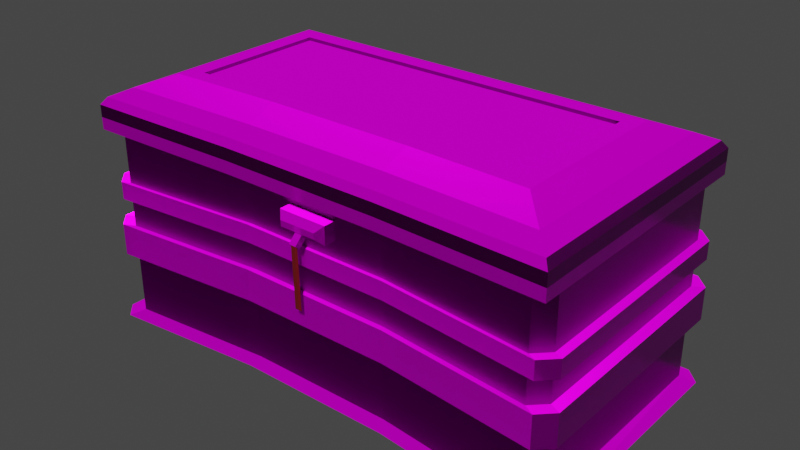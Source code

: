 # Source: Caixote1.blend  (saved by Blender 3.3.6; exported with 4.5.12 LTS)
import bpy
from mathutils import Matrix  # noqa: F401  (used for matrix-valued properties, if any)

bpy.ops.wm.read_factory_settings(use_empty=True)
scene = bpy.context.scene
scene.name = 'Scene'

# ---- collections
col_collection = bpy.data.collections.new('Collection'); scene.collection.children.link(col_collection)

# ---- images (referenced by path relative to the original .blend; pixels are not part of the script)
import os
ASSET_DIR = os.environ.get("B2B_ASSET_DIR", "")  # directory of the original .blend (textures are referenced by path, not embedded)
HERE = os.path.dirname(os.path.abspath(__file__))  # packed textures are extracted next to this script under _unpacked/

def load_image(name, relpath, width, height, colorspace="sRGB"):
    """Load a texture the original file referenced (path relative to the .blend, or extracted next to this script)."""
    p = next((c for c in (os.path.join(HERE, relpath), os.path.join(ASSET_DIR, relpath)) if relpath and os.path.exists(c)), "")
    if p:
        img = bpy.data.images.load(p, check_existing=True)
        img.name = name
    else:  # same state as the original file: an image datablock whose file is absent (Cycles renders it pink)
        img = bpy.data.images.new(name, width, height)
        img.source = "FILE"
        img.filepath = "//" + (relpath or name)
    img.colorspace_settings.name = colorspace
    return img
img_wood_peeling_paint_weathered_nor_gl_4k_exr = load_image('wood_peeling_paint_weathered_nor_gl_4k.exr', 'wood_peeling_paint_weathered_4k.blend/textures/wood_peeling_paint_weathered_nor_gl_4k.exr', 1024, 1024, 'Linear Rec.709')
img_wood_table_worn_rough_4k_exr = load_image('wood_table_worn_rough_4k.exr', 'wood_table_worn_4k.blend/textures/wood_table_worn_rough_4k.exr', 1024, 1024, 'Linear Rec.709')
img_wood_peeling_paint_weathered_disp_4k_png = load_image('wood_peeling_paint_weathered_disp_4k.png', 'wood_peeling_paint_weathered_4k.blend/textures/wood_peeling_paint_weathered_disp_4k.png', 1024, 1024, 'sRGB')
img_wood_table_worn_diff_4k_jpg = load_image('wood_table_worn_diff_4k.jpg', 'wood_table_worn_4k.blend/textures/wood_table_worn_diff_4k.jpg', 1024, 1024, 'sRGB')
img_painted_metal_shutter_diff_4k_jpg = load_image('painted_metal_shutter_diff_4k.jpg', 'painted_metal_shutter_4k.blend/textures/painted_metal_shutter_diff_4k.jpg', 1024, 1024, 'sRGB')
img_painted_metal_shutter_nor_gl_4k_exr = load_image('painted_metal_shutter_nor_gl_4k.exr', 'painted_metal_shutter_4k.blend/textures/painted_metal_shutter_nor_gl_4k.exr', 1024, 1024, 'Linear Rec.709')
img_painted_metal_shutter_rough_4k_exr = load_image('painted_metal_shutter_rough_4k.exr', 'painted_metal_shutter_4k.blend/textures/painted_metal_shutter_rough_4k.exr', 1024, 1024, 'Linear Rec.709')
img_painted_metal_shutter_disp_4k_png = load_image('painted_metal_shutter_disp_4k.png', 'painted_metal_shutter_4k.blend/textures/painted_metal_shutter_disp_4k.png', 1024, 1024, 'sRGB')

# ---- materials (node trees are filled in below, after node groups)
mat_material_001 = bpy.data.materials.new('Material.001')
mat_material_001.alpha_threshold = 0.0
mat_material_001.use_transparent_shadow = False
mat_material_001.roughness = 0.5
mat_material_001.line_color = (0.0, 0.0, 0.0, 1.0)
mat_material_002 = bpy.data.materials.new('Material.002')
mat_material_002.use_transparent_shadow = False
mat_material_003 = bpy.data.materials.new('Material.003')
mat_material_003.use_transparent_shadow = False
mat_material_004 = bpy.data.materials.new('Material.004')
mat_material_004.use_transparent_shadow = False

# ---- material node trees
mat_material_001.use_nodes = True; mat_material_001.node_tree.nodes.clear()
_N = mat_material_001.node_tree.nodes; _L = mat_material_001.node_tree.links
n0 = _N.new('ShaderNodeNormalMap'); n0.name = 'Normal Map'; n0.location = (-251, -311)
n0.width = 152
n0.uv_map = 'UVMap'
n0.inputs[0].default_value = 10.0
n1 = _N.new('ShaderNodeMapping'); n1.name = 'Mapping'; n1.location = (-1054, -243)
n1.width = 194
n1.inputs[1].default_value = (-3.5, 0.0, 0.0)
n1.inputs[3].default_value = (2.0, 2.0, 2.0)
n2 = _N.new('ShaderNodeDisplacement'); n2.name = 'Displacement'; n2.location = (-170, -645)
n2.inputs[1].default_value = 1.0
n2.inputs[2].default_value = 0.5
n3 = _N.new('ShaderNodeTexImage'); n3.name = 'Image Texture.002'; n3.location = (-544, -337)
n3.image = img_wood_peeling_paint_weathered_nor_gl_4k_exr
n4 = _N.new('ShaderNodeOutputMaterial'); n4.name = 'Material Output'; n4.location = (616, 300)
n5 = _N.new('ShaderNodeBsdfPrincipled'); n5.name = 'Principled BSDF'; n5.location = (326, 300)
n5.distribution = 'GGX'
n5.subsurface_method = 'RANDOM_WALK_SKIN'
n5.inputs[3].default_value = 1.45
n5.inputs[11].default_value = 1.337
n5.inputs[13].default_value = 0.05308
n5.inputs[20].default_value = 0.04364
n5.inputs[27].default_value = (0.0, 0.0, 0.0, 1.0)
n5.inputs[28].default_value = 1.0
n6 = _N.new('ShaderNodeTexImage'); n6.name = 'Image Texture.001'; n6.location = (-544, -28)
n6.image = img_wood_table_worn_rough_4k_exr
n7 = _N.new('ShaderNodeTexImage'); n7.name = 'Image Texture.003'; n7.location = (-534, -658)
n7.image = img_wood_peeling_paint_weathered_disp_4k_png
n8 = _N.new('ShaderNodeTexCoord'); n8.name = 'Texture Coordinate'; n8.location = (-1255, -355)
n9 = _N.new('ShaderNodeTexImage'); n9.name = 'Image Texture.004'; n9.location = (-546, 280)
n9.image = img_wood_table_worn_diff_4k_jpg
n10 = _N.new('ShaderNodeMix'); n10.name = 'Mix'; n10.location = (156, 180)
n10.data_type = 'RGBA'
n10.inputs[0].default_value = 0.05909
n10.inputs[6].default_value = (1.0, 1.0, 1.0, 1.0)
_L.new(n5.outputs[0], n4.inputs[0])
_L.new(n8.outputs[2], n1.inputs[0])
_L.new(n1.outputs[0], n3.inputs[0])
_L.new(n1.outputs[0], n7.inputs[0])
_L.new(n1.outputs[0], n6.inputs[0])
_L.new(n0.outputs[0], n5.inputs[5])
_L.new(n3.outputs[0], n0.inputs[1])
_L.new(n6.outputs[0], n5.inputs[2])
_L.new(n7.outputs[0], n2.inputs[0])
_L.new(n2.outputs[0], n4.inputs[2])
_L.new(n1.outputs[0], n9.inputs[0])
_L.new(n9.outputs[0], n5.inputs[0])
_L.new(n9.outputs[0], n10.inputs[7])
_L.new(n10.outputs[2], n5.inputs[14])
n4.is_active_output = True
mat_material_002.use_nodes = True; mat_material_002.node_tree.nodes.clear()
_N = mat_material_002.node_tree.nodes; _L = mat_material_002.node_tree.links
n0 = _N.new('ShaderNodeNormalMap'); n0.name = 'Normal Map'; n0.location = (-251, -311)
n0.width = 152
n0.uv_map = 'UVMap'
n0.inputs[0].default_value = 0.9
n1 = _N.new('ShaderNodeMapping'); n1.name = 'Mapping'; n1.location = (-1054, -243)
n1.width = 194
n1.inputs[1].default_value = (-3.5, 0.0, 0.0)
n1.inputs[3].default_value = (2.0, 2.0, 2.0)
n2 = _N.new('ShaderNodeTexImage'); n2.name = 'Image Texture'; n2.location = (-542, 277)
n2.image = img_painted_metal_shutter_diff_4k_jpg
n3 = _N.new('ShaderNodeDisplacement'); n3.name = 'Displacement'; n3.location = (-170, -645)
n3.inputs[1].default_value = 3.2
n3.inputs[2].default_value = 6.05
n4 = _N.new('ShaderNodeTexImage'); n4.name = 'Image Texture.002'; n4.location = (-544, -337)
n4.image = img_painted_metal_shutter_nor_gl_4k_exr
n5 = _N.new('ShaderNodeOutputMaterial'); n5.name = 'Material Output'; n5.location = (300, 300)
n6 = _N.new('ShaderNodeTexImage'); n6.name = 'Image Texture.001'; n6.location = (-544, -28)
n6.image = img_painted_metal_shutter_rough_4k_exr
n7 = _N.new('ShaderNodeTexImage'); n7.name = 'Image Texture.003'; n7.location = (-534, -658)
n7.image = img_painted_metal_shutter_disp_4k_png
n8 = _N.new('ShaderNodeTexCoord'); n8.name = 'Texture Coordinate'; n8.location = (-1255, -355)
n9 = _N.new('ShaderNodeBsdfPrincipled'); n9.name = 'Principled BSDF'; n9.location = (10, 300)
n9.distribution = 'GGX'
n9.subsurface_method = 'RANDOM_WALK_SKIN'
n9.inputs[1].default_value = 0.4489
n9.inputs[3].default_value = 1.45
n9.inputs[11].default_value = 1.337
n9.inputs[13].default_value = 0.007623
n9.inputs[20].default_value = 0.04364
n9.inputs[27].default_value = (0.0, 0.0, 0.0, 1.0)
n9.inputs[28].default_value = 1.0
n10 = _N.new('ShaderNodeMix'); n10.name = 'Mix'; n10.location = (-260, 180)
n10.data_type = 'RGBA'
n10.inputs[0].default_value = 0.4489
n10.inputs[7].default_value = (1.0, 1.0, 1.0, 1.0)
n11 = _N.new('ShaderNodeMix'); n11.name = 'Mix.001'; n11.location = (-160, 180)
n11.data_type = 'RGBA'
n11.inputs[0].default_value = 0.05909
n11.inputs[6].default_value = (1.0, 1.0, 1.0, 1.0)
_L.new(n9.outputs[0], n5.inputs[0])
_L.new(n8.outputs[2], n1.inputs[0])
_L.new(n1.outputs[0], n4.inputs[0])
_L.new(n1.outputs[0], n7.inputs[0])
_L.new(n1.outputs[0], n6.inputs[0])
_L.new(n1.outputs[0], n2.inputs[0])
_L.new(n0.outputs[0], n9.inputs[5])
_L.new(n4.outputs[0], n0.inputs[1])
_L.new(n2.outputs[0], n9.inputs[0])
_L.new(n6.outputs[0], n9.inputs[2])
_L.new(n7.outputs[0], n3.inputs[0])
_L.new(n3.outputs[0], n5.inputs[2])
_L.new(n2.outputs[0], n10.inputs[6])
_L.new(n10.outputs[2], n11.inputs[7])
_L.new(n11.outputs[2], n9.inputs[14])
n5.is_active_output = True
mat_material_003.use_nodes = True; mat_material_003.node_tree.nodes.clear()
_N = mat_material_003.node_tree.nodes; _L = mat_material_003.node_tree.links
n0 = _N.new('ShaderNodeBsdfPrincipled'); n0.name = 'Principled BSDF'; n0.location = (10, 300)
n0.distribution = 'GGX'
n0.subsurface_method = 'RANDOM_WALK_SKIN'
n0.inputs[0].default_value = (0.1789, 0.009685, 0.008818, 1.0)
n0.inputs[1].default_value = 0.2677
n0.inputs[2].default_value = 0.248
n0.inputs[3].default_value = 1.45
n0.inputs[13].default_value = 0.4685
n0.inputs[27].default_value = (0.0, 0.0, 0.0, 1.0)
n0.inputs[28].default_value = 1.0
n1 = _N.new('ShaderNodeOutputMaterial'); n1.name = 'Material Output'; n1.location = (300, 300)
_L.new(n0.outputs[0], n1.inputs[0])
n1.is_active_output = True
mat_material_004.use_nodes = True; mat_material_004.node_tree.nodes.clear()
_N = mat_material_004.node_tree.nodes; _L = mat_material_004.node_tree.links
n0 = _N.new('ShaderNodeBsdfPrincipled'); n0.name = 'Principled BSDF'; n0.location = (10, 300)
n0.distribution = 'GGX'
n0.subsurface_method = 'RANDOM_WALK_SKIN'
n0.inputs[1].default_value = 0.06299
n0.inputs[2].default_value = 0.5039
n0.inputs[3].default_value = 1.45
n0.inputs[13].default_value = 0.0
n0.inputs[27].default_value = (0.0, 0.0, 0.0, 1.0)
n0.inputs[28].default_value = 1.0
n1 = _N.new('ShaderNodeOutputMaterial'); n1.name = 'Material Output'; n1.location = (300, 300)
n2 = _N.new('ShaderNodeTexBrick'); n2.name = 'Brick Texture'; n2.location = (-694, 181)
n2.offset = 0.6615
n2.squash = 0.0
n2.inputs[1].default_value = (0.08305, 0.08305, 0.08305, 1.0)
n2.inputs[2].default_value = (0.06387, 0.06387, 0.06387, 1.0)
n2.inputs[3].default_value = (0.02848, 0.02848, 0.02848, 1.0)
n2.inputs[4].default_value = 13.4
n2.inputs[5].default_value = 0.0
n2.inputs[7].default_value = -1.0
n2.inputs[8].default_value = 15.9
n2.inputs[9].default_value = 0.15
n3 = _N.new('ShaderNodeDisplacement'); n3.name = 'Displacement'; n3.location = (-363, -175)
n3.inputs[1].default_value = 1.8
n3.inputs[2].default_value = 0.5
_L.new(n0.outputs[0], n1.inputs[0])
_L.new(n3.outputs[0], n1.inputs[2])
_L.new(n2.outputs[0], n0.inputs[0])
_L.new(n2.outputs[1], n3.inputs[0])
n1.is_active_output = True

# ---- world
world_world = bpy.data.worlds.new('World'); scene.world = world_world
world_world.use_nodes = True; world_world.node_tree.nodes.clear()
_N = world_world.node_tree.nodes; _L = world_world.node_tree.links
n0 = _N.new('ShaderNodeOutputWorld'); n0.name = 'World Output'; n0.location = (300, 300)
n1 = _N.new('ShaderNodeBackground'); n1.name = 'Background'; n1.location = (10, 300)
n1.inputs[0].default_value = (0.05088, 0.05088, 0.05088, 1.0)
_L.new(n1.outputs[0], n0.inputs[0])
n0.is_active_output = True
world_world.color = (0.05088, 0.05088, 0.05088)
world_world.use_sun_shadow = False
world_world.sun_shadow_jitter_overblur = 0.0

# ---- meshes
me_cube_004 = bpy.data.meshes.new('Cube.004')
me_cube_004.from_pydata([(-1.719, -1.005, 1.615), (-1.717, 1.047, 1.615), (1.712, -1.009, 1.615), (1.715, 1.043, 1.615), (-1.942, 1.116, 1.615), (-1.945, -1.076, 1.615), (1.94, 1.111, 1.615), (1.938, -1.08, 1.615), (-1.717, 1.047, 1.823), (-1.719, -1.005, 1.823), (1.715, 1.043, 1.823), (1.712, -1.009, 1.823), (1.611, 0.789, 1.613), (1.719, 0.6805, 1.613), (1.791, 0.8699, 1.613), (1.799, 1.0, 0.08306), (1.908, 0.8915, 0.08306), (1.719, -0.6805, 1.613), (1.611, -0.789, 1.613), (1.791, -0.8699, 1.613), (1.908, -0.8915, 0.08306), (1.799, -1.0, 0.08306), (-1.719, 0.6805, 1.613), (-1.611, 0.789, 1.613), (-1.791, 0.8699, 1.613), (-1.908, 0.8915, 0.08306), (-1.799, 1.0, 0.08306), (-1.611, -0.789, 1.613), (-1.719, -0.6805, 1.613), (-1.791, -0.8699, 1.613), (-1.799, -1.0, 0.08306), (-1.908, -0.8915, 0.08306), (1.799, -1.0, 1.613), (1.908, -0.8915, 1.613), (1.836, -0.9191, 1.613), (-1.908, -0.8915, 1.613), (-1.799, -1.0, 1.613), (-1.836, -0.9191, 1.613), (1.908, 0.8915, 1.613), (1.799, 1.0, 1.613), (1.836, 0.9191, 1.613), (-1.799, 1.0, 1.613), (-1.908, 0.8915, 1.613), (-1.836, 0.9191, 1.613), (1.611, -0.789, 0.5346), (1.719, -0.6805, 0.5346), (-1.719, -0.6805, 0.5346), (-1.611, -0.789, 0.5346), (1.719, 0.6805, 0.5346), (1.611, 0.789, 0.5346), (-1.611, 0.789, 0.5346), (-1.719, 0.6805, 0.5346), (-1.945, -1.076, 1.81), (-1.942, 1.116, 1.81), (1.938, -1.08, 1.81), (1.94, 1.111, 1.81), (-1.408, -0.527, 2.026), (-1.904, -1.035, 1.867), (-1.407, 0.5789, 2.026), (-1.902, 1.075, 1.867), (1.403, -0.5302, 2.026), (1.897, -1.04, 1.867), (1.404, 0.5758, 2.026), (1.9, 1.071, 1.867), (0.5998, -0.8822, 0.08306), (-0.5998, -0.8822, 0.08306), (-0.5998, -0.8822, 1.613), (0.5998, -0.8822, 1.613), (1.908, 0.8915, 1.478), (1.908, 0.8915, 1.331), (1.799, 1.0, 1.331), (1.799, 1.0, 1.478), (-1.799, -1.0, 1.331), (-1.799, -1.0, 1.478), (-1.908, -0.8915, 1.478), (-1.908, -0.8915, 1.331), (1.799, -1.0, 1.478), (1.799, -1.0, 1.331), (1.908, -0.8915, 1.331), (1.908, -0.8915, 1.478), (-1.799, 1.0, 1.478), (-1.799, 1.0, 1.331), (-1.908, 0.8915, 1.331), (-1.908, 0.8915, 1.478), (0.5998, -0.8822, 1.478), (0.5998, -0.8822, 1.331), (-0.5998, -0.8822, 1.478), (-0.5998, -0.8822, 1.331), (0.1999, -0.8822, 0.08306), (-0.1999, -0.8822, 0.08306), (-0.1999, -0.8822, 1.613), (0.1999, -0.8822, 1.613), (0.1999, -0.8822, 1.331), (-0.1999, -0.8822, 1.331), (0.1999, -0.8822, 1.478), (-0.1999, -0.8822, 1.478), (0.06665, -0.8822, 1.613), (-0.06665, -0.8822, 1.613), (-0.06665, -0.8822, 0.08306), (0.06665, -0.8822, 0.08306), (0.1999, -0.9831, 1.331), (0.1503, -1.033, 1.381), (-0.1503, -1.033, 1.381), (-0.1999, -0.9831, 1.331), (0.1503, -1.033, 1.428), (0.1999, -0.9831, 1.478), (-0.1999, -0.9831, 1.478), (-0.1503, -1.033, 1.428), (0.06665, -0.8822, 1.331), (-0.06665, -0.8822, 1.331), (0.06665, -0.8822, 1.478), (-0.06665, -0.8822, 1.478), (0.05011, -1.033, 1.381), (-0.05011, -1.033, 1.381), (-0.06665, -0.9831, 1.331), (0.06665, -0.9831, 1.331), (0.06665, -0.9831, 1.478), (-0.06665, -0.9831, 1.478), (-0.05011, -1.033, 1.428), (0.05011, -1.033, 1.428), (0.02946, -1.022, 1.371), (-0.02946, -1.022, 1.371), (-0.03918, -0.9933, 1.341), (0.03918, -0.9933, 1.341), (0.02946, -1.084, 1.309), (-0.02946, -1.084, 1.309), (-0.03918, -1.055, 1.28), (0.03918, -1.055, 1.28), (0.01741, -1.078, 1.303), (-0.01741, -1.078, 1.303), (-0.02315, -1.061, 1.286), (0.02315, -1.061, 1.286), (0.01741, -1.064, 0.8124), (-0.01741, -1.064, 0.8124), (-0.02315, -1.047, 0.7973), (0.02315, -1.047, 0.7973), (0.6462, 1.113, 1.615), (-0.648, 1.114, 1.615), (-0.6504, -1.034, 1.615), (0.6438, -1.035, 1.615), (0.5709, 1.044, 1.615), (-0.5729, 1.045, 1.615), (-0.5752, -1.007, 1.615), (0.5686, -1.008, 1.615), (0.5709, 1.044, 1.823), (-0.5729, 1.045, 1.823), (-0.5752, -1.007, 1.823), (0.5686, -1.008, 1.823), (0.6462, 1.113, 1.81), (-0.648, 1.114, 1.81), (-0.6504, -1.034, 1.81), (0.6438, -1.035, 1.81), (-0.5888, 0.7041, 2.026), (0.5861, 0.7027, 2.026), (0.6326, 1.072, 1.867), (-0.6345, 1.073, 1.867), (0.5889, -0.625, 2.026), (-0.5946, -0.6236, 2.026), (-0.6368, -0.9929, 1.867), (0.6303, -0.9943, 1.867), (1.908, 0.8915, 0.8312), (1.908, 0.8915, 0.5831), (-1.908, -0.8915, 0.8312), (-1.908, -0.8915, 0.5831), (1.799, -1.0, 0.8312), (1.799, -1.0, 0.5831), (-1.799, 1.0, 0.8312), (-1.799, 1.0, 0.5831), (0.5998, -0.8822, 0.8312), (0.5998, -0.8822, 0.5831), (-0.5998, -0.8822, 0.8312), (-0.5998, -0.8822, 0.5831), (1.799, 1.0, 0.5831), (1.799, 1.0, 0.8312), (-1.799, -1.0, 0.5831), (-1.799, -1.0, 0.8312), (1.908, -0.8915, 0.5831), (1.908, -0.8915, 0.8312), (-1.908, 0.8915, 0.5831), (-1.908, 0.8915, 0.8312), (0.1999, -0.8822, 0.8312), (0.1999, -0.8822, 0.5831), (-0.1999, -0.8822, 0.8312), (-0.1999, -0.8822, 0.5831), (0.06665, -0.8822, 0.8312), (0.06665, -0.8822, 0.5831), (-0.06665, -0.8822, 0.8312), (-0.06665, -0.8822, 0.5831), (0.06665, -0.8822, 0.4991), (-0.06665, -0.8822, 0.4991), (0.06665, -0.8822, 0.9152), (-0.06665, -0.8822, 0.9152), (0.1999, -0.8822, 0.4991), (0.1999, -0.8822, 0.9152), (-0.1999, -0.8822, 0.4991), (-0.1999, -0.8822, 0.9152), (0.5998, -0.8822, 0.4991), (0.5998, -0.8822, 0.9152), (-1.799, 1.0, 0.4991), (1.799, 1.0, 0.4991), (-1.799, 1.0, 0.9152), (1.799, 1.0, 0.9152), (1.908, 0.8915, 0.4991), (1.908, -0.8915, 0.4991), (1.908, 0.8915, 0.9152), (1.908, -0.8915, 0.9152), (-0.5998, -0.8822, 0.4991), (-1.799, -1.0, 0.4991), (-0.5998, -0.8822, 0.9152), (-1.799, -1.0, 0.9152), (-1.908, -0.8915, 0.4991), (-1.908, 0.8915, 0.4991), (-1.908, -0.8915, 0.9152), (-1.908, 0.8915, 0.9152), (1.799, -1.0, 0.4991), (1.799, -1.0, 0.9152), (1.996, 0.9269, 0.8369), (1.996, 0.9269, 0.5773), (-1.996, -0.9387, 0.8369), (-1.996, -0.9387, 0.5773), (1.883, -1.052, 0.8369), (1.883, -1.052, 0.5773), (-1.883, 1.04, 0.8369), (-1.883, 1.04, 0.5773), (0.6276, -0.929, 0.8369), (0.6276, -0.929, 0.5773), (-0.6276, -0.929, 0.8369), (-0.6276, -0.929, 0.5773), (1.883, 1.04, 0.5773), (1.883, 1.04, 0.8369), (-1.883, -1.052, 0.5773), (-1.883, -1.052, 0.8369), (1.996, -0.9387, 0.5773), (1.996, -0.9387, 0.8369), (-1.996, 0.9269, 0.5773), (-1.996, 0.9269, 0.8369), (0.2092, -0.929, 0.8369), (0.2092, -0.929, 0.5773), (-0.2092, -0.929, 0.8369), (-0.2092, -0.929, 0.5773), (0.06973, -0.929, 0.8369), (0.06973, -0.929, 0.5773), (-0.06973, -0.929, 0.8369), (-0.06973, -0.929, 0.5773), (1.799, 1.0, 1.054), (1.799, 1.0, 1.193), (-1.799, -1.0, 1.054), (-1.799, -1.0, 1.193), (1.908, -0.8915, 1.054), (1.908, -0.8915, 1.193), (-1.908, 0.8915, 1.054), (-1.908, 0.8915, 1.193), (1.908, 0.8915, 1.193), (1.908, 0.8915, 1.054), (-1.908, -0.8915, 1.193), (-1.908, -0.8915, 1.054), (1.799, -1.0, 1.193), (1.799, -1.0, 1.054), (-1.799, 1.0, 1.193), (-1.799, 1.0, 1.054), (0.5998, -0.8822, 1.193), (0.5998, -0.8822, 1.054), (-0.5998, -0.8822, 1.193), (-0.5998, -0.8822, 1.054), (0.1999, -0.8822, 1.193), (0.1999, -0.8822, 1.054), (-0.1999, -0.8822, 1.193), (-0.1999, -0.8822, 1.054), (0.06665, -0.8822, 1.193), (0.06665, -0.8822, 1.054), (-0.06665, -0.8822, 1.193), (-0.06665, -0.8822, 1.054), (1.864, 1.039, 1.051), (1.864, 1.039, 1.195), (-1.864, -1.033, 1.051), (-1.864, -1.033, 1.195), (1.976, -0.9209, 1.051), (1.976, -0.9209, 1.195), (-1.976, 0.9262, 1.051), (-1.976, 0.9262, 1.195), (1.976, 0.9262, 1.195), (1.976, 0.9262, 1.051), (-1.976, -0.9209, 1.195), (-1.976, -0.9209, 1.051), (1.864, -1.033, 1.195), (1.864, -1.033, 1.051), (-1.864, 1.039, 1.195), (-1.864, 1.039, 1.051), (0.6214, -0.9113, 1.195), (0.6214, -0.9113, 1.051), (-0.6214, -0.9113, 1.195), (-0.6214, -0.9113, 1.051), (0.2071, -0.9113, 1.195), (0.2071, -0.9113, 1.051), (-0.2071, -0.9113, 1.195), (-0.2071, -0.9113, 1.051), (0.06904, -0.9113, 1.195), (0.06904, -0.9113, 1.051), (-0.06904, -0.9113, 1.195), (-0.06904, -0.9113, 1.051), (-1.765, -0.8972, 1.934), (-1.763, 0.9364, 1.934), (0.5863, 0.9337, 1.934), (1.761, 0.9324, 1.934), (1.759, -0.9012, 1.934), (-0.5906, -0.8546, 1.934), (-0.5885, 0.935, 1.934), (0.5843, -0.856, 1.934), (-1.534, -0.6577, 2.026), (-1.533, 0.7051, 2.026), (0.5859, 0.5767, 2.026), (1.53, 0.7017, 2.026), (1.528, -0.6612, 2.026), (-0.5968, -0.4976, 2.026), (-0.5889, 0.578, 2.026), (0.5914, -0.4989, 2.026), (0.5859, 0.5767, 1.998), (0.5914, -0.4989, 1.998), (-0.5889, 0.578, 1.998), (-0.5968, -0.4976, 1.998), (-1.408, -0.527, 1.998), (-1.407, 0.5789, 1.998), (1.404, 0.5758, 1.998), (1.403, -0.5302, 1.998), (2.013, 0.9612, 0.02817), (1.898, 1.076, 0.02817), (-2.013, -0.9702, 0.02817), (-1.898, -1.085, 0.02817), (1.898, -1.085, 0.02817), (2.013, -0.9702, 0.02817), (-1.898, 1.076, 0.02817), (-2.013, 0.9612, 0.02817), (-0.6327, -0.9604, 0.02817), (0.6327, -0.9604, 0.02817), (-0.2109, -0.9604, 0.02817), (0.2109, -0.9604, 0.02817), (-0.0703, -0.9604, 0.02817), (0.0703, -0.9604, 0.02817), (1.938, -1.08, 1.712), (-1.945, -1.076, 1.712), (-1.942, 1.116, 1.712), (1.94, 1.111, 1.712), (0.6438, -1.035, 1.712), (-0.6504, -1.034, 1.712), (-0.648, 1.114, 1.712), (0.6462, 1.113, 1.712)], [], [(80, 41, 39, 71), (22, 28, 46, 51), (48, 49, 50, 51, 46, 47, 44, 45), (27, 18, 44, 47), (30, 31, 326, 327), (68, 38, 33, 79), (86, 66, 36, 73), (12, 23, 50, 49), (74, 35, 42, 83), (17, 13, 48, 45), (29, 28, 22, 24, 43, 42, 35, 37), (19, 18, 27, 29, 37, 36, 66, 90, 97, 96, 91, 67, 32, 34), (24, 23, 12, 14, 40, 39, 41, 43), (154, 63, 55, 148), (341, 55, 54, 338), (339, 52, 53, 340), (3, 2, 11, 10), (345, 148, 55, 341), (1, 0, 5, 4), (141, 1, 4, 137), (2, 3, 6, 7), (143, 2, 7, 139), (144, 10, 11, 147), (0, 1, 8, 9), (142, 0, 9, 146), (140, 3, 10, 144), (12, 13, 14), (17, 18, 19), (22, 23, 24), (27, 28, 29), (32, 33, 34), (35, 36, 37), (38, 39, 40), (41, 42, 43), (202, 16, 15, 199), (73, 36, 35, 74), (214, 21, 20, 203), (198, 26, 25, 211), (12, 49, 48, 13), (44, 18, 17, 45), (27, 47, 46, 28), (50, 23, 22, 51), (14, 13, 17, 19, 34, 33, 38, 40), (60, 62, 322, 323), (63, 61, 54, 55), (57, 59, 53, 52), (343, 150, 52, 339), (300, 301, 59, 57), (302, 303, 63, 154), (303, 304, 61, 63), (305, 300, 57, 158), (158, 57, 52, 150), (76, 32, 67, 84), (95, 90, 66, 86), (266, 93, 87, 262), (93, 95, 86, 87), (256, 77, 85, 260), (77, 76, 84, 85), (41, 80, 83, 42), (80, 81, 82, 83), (32, 76, 79, 33), (76, 77, 78, 79), (247, 72, 75, 254), (72, 73, 74, 75), (38, 68, 71, 39), (68, 69, 70, 71), (254, 75, 82, 251), (75, 74, 83, 82), (262, 87, 72, 247), (87, 86, 73, 72), (252, 69, 78, 249), (69, 68, 79, 78), (258, 81, 70, 245), (81, 80, 71, 70), (85, 84, 94, 92), (111, 95, 106, 117), (260, 85, 92, 264), (270, 109, 93, 266), (84, 67, 91, 94), (111, 97, 90, 95), (92, 94, 105, 100), (93, 109, 114, 103), (113, 118, 107, 102), (95, 93, 103, 106), (113, 102, 103, 114), (117, 106, 107, 118), (104, 101, 100, 105), (106, 103, 102, 107), (108, 92, 100, 115), (109, 108, 115, 114), (105, 116, 119, 104), (116, 117, 118, 119), (101, 112, 115, 100), (113, 114, 122, 121), (101, 104, 119, 112), (112, 119, 118, 113), (94, 91, 96, 110), (110, 96, 97, 111), (264, 92, 108, 268), (268, 108, 109, 270), (94, 110, 116, 105), (110, 111, 117, 116), (123, 120, 124, 127), (114, 115, 123, 122), (112, 113, 121, 120), (115, 112, 120, 123), (127, 124, 128, 131), (120, 121, 125, 124), (121, 122, 126, 125), (122, 123, 127, 126), (129, 130, 134, 133), (124, 125, 129, 128), (125, 126, 130, 129), (126, 127, 131, 130), (132, 133, 134, 135), (130, 131, 135, 134), (131, 128, 132, 135), (128, 129, 133, 132), (61, 159, 151, 54), (159, 158, 150, 151), (304, 307, 159, 61), (307, 305, 158, 159), (301, 306, 155, 59), (306, 302, 154, 155), (338, 54, 151, 342), (342, 151, 150, 343), (314, 58, 321, 318), (315, 60, 323, 317), (1, 141, 145, 8), (141, 140, 144, 145), (2, 143, 147, 11), (143, 142, 146, 147), (8, 145, 146, 9), (145, 144, 147, 146), (0, 142, 138, 5), (142, 143, 139, 138), (3, 140, 136, 6), (140, 141, 137, 136), (340, 53, 149, 344), (344, 149, 148, 345), (59, 155, 149, 53), (155, 154, 148, 149), (99, 188, 189, 98), (170, 175, 231, 226), (88, 192, 188, 99), (173, 160, 216, 229), (98, 189, 194, 89), (174, 171, 227, 230), (64, 196, 192, 88), (165, 176, 232, 221), (26, 198, 199, 15), (160, 177, 233, 216), (16, 202, 203, 20), (177, 164, 220, 233), (65, 206, 207, 30), (176, 161, 217, 232), (31, 210, 211, 25), (167, 178, 234, 223), (30, 207, 210, 31), (166, 173, 229, 222), (21, 214, 196, 64), (179, 166, 222, 235), (89, 194, 206, 65), (172, 167, 223, 228), (259, 200, 213, 250), (182, 170, 226, 238), (257, 215, 205, 248), (168, 180, 236, 224), (253, 204, 201, 244), (171, 183, 239, 227), (185, 187, 189, 188), (186, 184, 190, 191), (181, 185, 188, 192), (184, 180, 193, 190), (187, 183, 194, 189), (182, 186, 191, 195), (169, 181, 192, 196), (180, 168, 197, 193), (167, 172, 199, 198), (173, 166, 200, 201), (161, 176, 203, 202), (177, 160, 204, 205), (171, 174, 207, 206), (175, 170, 208, 209), (163, 178, 211, 210), (179, 162, 212, 213), (174, 163, 210, 207), (162, 175, 209, 212), (165, 169, 196, 214), (168, 164, 215, 197), (183, 171, 206, 194), (170, 182, 195, 208), (166, 179, 213, 200), (178, 167, 198, 211), (164, 177, 205, 215), (176, 165, 214, 203), (160, 173, 201, 204), (172, 161, 202, 199), (241, 240, 242, 243), (237, 236, 240, 241), (243, 242, 238, 239), (225, 224, 236, 237), (223, 222, 229, 228), (217, 216, 233, 232), (227, 226, 231, 230), (219, 218, 235, 234), (230, 231, 218, 219), (221, 220, 224, 225), (239, 238, 226, 227), (222, 223, 234, 235), (220, 221, 232, 233), (216, 217, 228, 229), (187, 185, 241, 243), (161, 172, 228, 217), (178, 163, 219, 234), (184, 186, 242, 240), (162, 179, 235, 218), (185, 181, 237, 241), (163, 174, 230, 219), (180, 184, 240, 236), (175, 162, 218, 231), (183, 187, 243, 239), (169, 165, 221, 225), (186, 182, 238, 242), (164, 168, 224, 220), (181, 169, 225, 237), (69, 252, 245, 70), (259, 250, 278, 287), (77, 256, 249, 78), (246, 263, 291, 274), (81, 258, 251, 82), (251, 258, 286, 279), (190, 269, 271, 191), (252, 249, 277, 280), (193, 265, 269, 190), (257, 248, 276, 285), (191, 271, 267, 195), (248, 253, 281, 276), (197, 261, 265, 193), (249, 256, 284, 277), (200, 259, 244, 201), (258, 245, 273, 286), (204, 253, 248, 205), (253, 244, 272, 281), (208, 263, 246, 209), (244, 259, 287, 272), (212, 255, 250, 213), (266, 262, 290, 294), (209, 246, 255, 212), (245, 252, 280, 273), (215, 257, 261, 197), (260, 264, 292, 288), (195, 267, 263, 208), (263, 267, 295, 291), (280, 281, 272, 273), (284, 285, 276, 277), (286, 287, 278, 279), (297, 296, 298, 299), (293, 292, 296, 297), (299, 298, 294, 295), (289, 288, 292, 293), (287, 286, 273, 272), (281, 280, 277, 276), (291, 290, 275, 274), (283, 282, 279, 278), (274, 275, 282, 283), (285, 284, 288, 289), (295, 294, 290, 291), (262, 247, 275, 290), (271, 269, 297, 299), (250, 255, 283, 278), (268, 270, 298, 296), (254, 251, 279, 282), (269, 265, 293, 297), (255, 246, 274, 283), (264, 268, 296, 292), (247, 254, 282, 275), (267, 271, 299, 295), (261, 257, 285, 289), (270, 266, 294, 298), (256, 260, 288, 284), (265, 261, 289, 293), (308, 309, 301, 300), (153, 311, 303, 302), (311, 312, 304, 303), (157, 308, 300, 305), (309, 152, 306, 301), (152, 153, 302, 306), (312, 156, 307, 304), (156, 157, 305, 307), (56, 58, 309, 308), (310, 62, 311, 153), (62, 60, 312, 311), (313, 56, 308, 157), (58, 314, 152, 309), (314, 310, 153, 152), (60, 315, 156, 312), (315, 313, 157, 156), (318, 321, 320, 319), (322, 316, 317, 323), (316, 318, 319, 317), (58, 56, 320, 321), (313, 315, 317, 319), (310, 314, 318, 316), (56, 313, 319, 320), (62, 310, 316, 322), (331, 330, 325, 324, 329, 328, 333, 335, 337, 336, 334, 332, 327, 326), (64, 88, 335, 333), (26, 15, 325, 330), (98, 89, 334, 336), (16, 20, 329, 324), (31, 25, 331, 326), (65, 30, 327, 332), (20, 21, 328, 329), (88, 99, 337, 335), (99, 98, 336, 337), (15, 16, 324, 325), (21, 64, 333, 328), (89, 65, 332, 334), (25, 26, 330, 331), (137, 344, 345, 136), (4, 340, 344, 137), (139, 342, 343, 138), (7, 338, 342, 139), (138, 343, 339, 5), (136, 345, 341, 6), (5, 339, 340, 4), (6, 341, 338, 7)])
me_cube_004.polygons.foreach_set('material_index', [0, 3, 3, 3, 0, 0, 0, 3, 0, 3, 0, 0, 0, 1, 0, 0, 0, 0, 0, 0, 0, 0, 0, 0, 0, 0, 3, 0, 0, 0, 0, 0, 0, 0, 0, 0, 0, 0, 3, 3, 3, 3, 0, 0, 1, 1, 0, 0, 0, 0, 0, 1, 0, 0, 0, 0, 0, 0, 0, 0, 0, 0, 0, 0, 0, 0, 0, 0, 0, 0, 0, 0, 0, 0, 0, 1, 0, 0, 0, 0, 1, 1, 1, 1, 1, 1, 1, 1, 1, 1, 1, 1, 1, 1, 1, 1, 0, 0, 0, 0, 1, 1, 1, 1, 1, 1, 1, 1, 1, 1, 2, 1, 1, 1, 2, 2, 2, 2, 1, 1, 0, 0, 0, 0, 0, 0, 0, 0, 0, 0, 0, 0, 0, 0, 0, 0, 0, 0, 0, 0, 1, 1, 0, 1, 0, 1, 0, 1, 0, 1, 0, 1, 0, 1, 0, 1, 0, 1, 0, 1, 0, 1, 0, 1, 0, 1, 0, 1, 0, 1, 0, 0, 0, 0, 0, 0, 0, 0, 0, 0, 0, 0, 0, 0, 0, 0, 0, 0, 0, 0, 0, 0, 0, 0, 0, 0, 0, 0, 1, 1, 1, 1, 1, 1, 1, 1, 1, 1, 1, 1, 1, 1, 1, 1, 1, 1, 1, 1, 1, 1, 1, 1, 1, 1, 1, 1, 0, 1, 0, 1, 0, 1, 0, 1, 0, 1, 0, 1, 0, 1, 0, 1, 0, 1, 0, 1, 0, 1, 0, 1, 0, 1, 0, 1, 1, 1, 1, 1, 1, 1, 1, 1, 1, 1, 1, 1, 1, 1, 1, 1, 1, 1, 1, 1, 1, 1, 1, 1, 1, 1, 1, 1, 1, 1, 1, 1, 1, 1, 1, 1, 0, 0, 0, 0, 0, 0, 0, 0, 0, 0, 0, 0, 0, 0, 0, 0, 0, 0, 0, 0, 0, 0, 0, 0, 0, 0, 0, 0, 0, 0, 1, 1, 1, 1, 1, 1, 1, 1])
_uv = me_cube_004.uv_layers.new(name='UVMap')
_uv.uv.foreach_set('vector', [0.1118, 0.5682, 0.1118, 0.5985, 0.9182, 0.5985, 0.9182, 0.5682, 0.6979, 0.6743, 0.3021, 0.6743, 0.3021, 0.3606, 0.6979, 0.3606, 1.0, 0.6979, 0.9684, 0.7295, 0.03156, 0.7295, 0.0, 0.6979, 0.0, 0.3021, 0.03156, 0.2705, 0.9684, 0.2705, 1.0, 0.3021, 0.03156, 0.6743, 0.9684, 0.6743, 0.9684, 0.3606, 0.03156, 0.3606, 0.1118, 0.3288, 0.08749, 0.3531, 0.06401, 0.3468, 0.08966, 0.3212, 0.7527, 0.5682, 0.7527, 0.5985, 0.3531, 0.5985, 0.3531, 0.5682, 0.3806, 0.5682, 0.3806, 0.5985, 0.1118, 0.5985, 0.1118, 0.5682, 0.9684, 0.6743, 0.03156, 0.6743, 0.03156, 0.3606, 0.9684, 0.3606, 0.3531, 0.5682, 0.3531, 0.5985, 0.7527, 0.5985, 0.7527, 0.5682, 0.3021, 0.6743, 0.6979, 0.6743, 0.6979, 0.3606, 0.3021, 0.3606, 0.1136, 0.358, 0.1298, 0.4004, 0.1298, 0.7054, 0.1136, 0.7478, 0.1037, 0.7588, 0.08749, 0.7527, 0.08749, 0.3531, 0.1037, 0.3469, 0.9164, 0.358, 0.8759, 0.3761, 0.1541, 0.3761, 0.1136, 0.358, 0.1037, 0.3469, 0.1118, 0.3288, 0.3806, 0.3552, 0.4702, 0.3552, 0.5001, 0.3552, 0.5299, 0.3552, 0.5598, 0.3552, 0.6494, 0.3552, 0.9182, 0.3288, 0.9263, 0.3469, 0.1136, 0.7478, 0.1541, 0.7297, 0.8759, 0.7297, 0.9164, 0.7478, 0.9263, 0.7588, 0.9182, 0.777, 0.1118, 0.777, 0.1037, 0.7588, 0.5286, 0.658, 0.8044, 0.658, 0.8111, 0.6451, 0.5294, 0.6451, 0.9972, 0.6233, 0.9972, 0.6451, 0.5202, 0.6451, 0.5202, 0.6233, 0.3133, 0.6233, 0.3133, 0.6451, 0.7903, 0.6451, 0.7903, 0.6233, 0.9702, 0.6015, 0.5236, 0.6015, 0.5236, 0.648, 0.9702, 0.648, 0.5294, 0.6233, 0.5294, 0.6451, 0.8111, 0.6451, 0.8111, 0.6233, 0.01879, 0.7873, 0.1281, 0.3408, 0.0828, 0.3133, -0.03399, 0.7903, 0.2677, 0.8483, 0.01879, 0.7873, -0.03399, 0.7903, 0.2477, 0.8593, 0.8749, 0.5236, 0.7656, 0.9702, 0.8111, 0.9972, 0.9278, 0.5202, 0.626, 0.4627, 0.8749, 0.5236, 0.9278, 0.5202, 0.6438, 0.4608, 0.5167, 0.9092, 0.7656, 0.9702, 0.8749, 0.5236, 0.626, 0.4627, 0.3408, 0.6015, 0.7873, 0.6015, 0.7873, 0.648, 0.3408, 0.648, 0.3771, 0.6015, 0.1281, 0.6015, 0.1281, 0.648, 0.3771, 0.648, 0.5167, 0.6015, 0.7656, 0.6015, 0.7656, 0.648, 0.5167, 0.648, 0.8759, 0.7297, 0.9002, 0.7054, 0.9164, 0.7478, 0.9002, 0.4004, 0.8759, 0.3761, 0.9164, 0.358, 0.1298, 0.7054, 0.1541, 0.7297, 0.1136, 0.7478, 0.1541, 0.3761, 0.1298, 0.4004, 0.1136, 0.358, 0.9182, 0.3288, 0.9425, 0.3531, 0.9263, 0.3469, 0.08749, 0.3531, 0.1118, 0.3288, 0.1037, 0.3469, 0.9425, 0.7527, 0.9182, 0.777, 0.9263, 0.7588, 0.1118, 0.777, 0.08749, 0.7527, 0.1037, 0.7588, 0.9425, 0.3489, 0.9425, 0.2557, 0.9182, 0.2557, 0.9182, 0.3489, 0.1118, 0.5682, 0.1118, 0.5985, 0.08749, 0.5985, 0.08749, 0.5682, 0.9182, 0.3489, 0.9182, 0.2557, 0.9425, 0.2557, 0.9425, 0.3489, 0.1118, 0.3489, 0.1118, 0.2557, 0.08749, 0.2557, 0.08749, 0.3489, 0.9684, 0.6743, 0.9684, 0.3606, 1.0, 0.3606, 1.0, 0.6743, 0.9684, 0.3606, 0.9684, 0.6743, 1.0, 0.6743, 1.0, 0.3606, 0.03156, 0.6743, 0.03156, 0.3606, 0.0, 0.3606, 0.0, 0.6743, 0.03156, 0.3606, 0.03156, 0.6743, 0.0, 0.6743, 0.0, 0.3606, 0.9164, 0.7478, 0.9002, 0.7054, 0.9002, 0.4004, 0.9164, 0.358, 0.9263, 0.3469, 0.9425, 0.3531, 0.9425, 0.7527, 0.9263, 0.7588, 0.6112, 0.6936, 0.8519, 0.6936, 0.8519, 0.6874, 0.6112, 0.6874, 0.9862, 0.658, 0.5269, 0.658, 0.5202, 0.6451, 0.9972, 0.6451, 0.3243, 0.658, 0.7836, 0.658, 0.7903, 0.6451, 0.3133, 0.6451, 0.3621, 0.6233, 0.3621, 0.6451, 0.0828, 0.6451, 0.0828, 0.6233, 0.3462, 0.3316, 0.3463, 0.4928, 0.3342, 0.505, 0.334, 0.3195, 0.5529, 0.4926, 0.6562, 0.4925, 0.6684, 0.5046, 0.557, 0.5048, 0.6562, 0.4925, 0.6561, 0.3313, 0.6682, 0.3191, 0.6684, 0.5046, 0.4495, 0.3354, 0.3462, 0.3316, 0.334, 0.3195, 0.4454, 0.3232, 0.3629, 0.658, 0.08949, 0.658, 0.0828, 0.6451, 0.3621, 0.6451, 0.9182, 0.5682, 0.9182, 0.5985, 0.6494, 0.5985, 0.6494, 0.5682, 0.4702, 0.5682, 0.4702, 0.5985, 0.3806, 0.5985, 0.3806, 0.5682, 0.4702, 0.5043, 0.4702, 0.5353, 0.3806, 0.5353, 0.3806, 0.5043, 0.4702, 0.5353, 0.4702, 0.5682, 0.3806, 0.5682, 0.3806, 0.5353, 0.9182, 0.5043, 0.9182, 0.5353, 0.6494, 0.5353, 0.6494, 0.5043, 0.9182, 0.5353, 0.9182, 0.5682, 0.6494, 0.5682, 0.6494, 0.5353, 0.1118, 0.5985, 0.1118, 0.5682, 0.08749, 0.5682, 0.08749, 0.5985, 0.1118, 0.5682, 0.1118, 0.5353, 0.08749, 0.5353, 0.08749, 0.5682, 0.9182, 0.5985, 0.9182, 0.5682, 0.9425, 0.5682, 0.9425, 0.5985, 0.9182, 0.5682, 0.9182, 0.5353, 0.9425, 0.5353, 0.9425, 0.5682, 0.1118, 0.5043, 0.1118, 0.5353, 0.08749, 0.5353, 0.08749, 0.5043, 0.1118, 0.5353, 0.1118, 0.5682, 0.08749, 0.5682, 0.08749, 0.5353, 0.9425, 0.5985, 0.9425, 0.5682, 0.9182, 0.5682, 0.9182, 0.5985, 0.9425, 0.5682, 0.9425, 0.5353, 0.9182, 0.5353, 0.9182, 0.5682, 0.3531, 0.5043, 0.3531, 0.5353, 0.7527, 0.5353, 0.7527, 0.5043, 0.3531, 0.5353, 0.3531, 0.5682, 0.7527, 0.5682, 0.7527, 0.5353, 0.3806, 0.5043, 0.3806, 0.5353, 0.1118, 0.5353, 0.1118, 0.5043, 0.3806, 0.5353, 0.3806, 0.5682, 0.1118, 0.5682, 0.1118, 0.5353, 0.7527, 0.5043, 0.7527, 0.5353, 0.3531, 0.5353, 0.3531, 0.5043, 0.7527, 0.5353, 0.7527, 0.5682, 0.3531, 0.5682, 0.3531, 0.5353, 0.1118, 0.5043, 0.1118, 0.5353, 0.9182, 0.5353, 0.9182, 0.5043, 0.1118, 0.5353, 0.1118, 0.5682, 0.9182, 0.5682, 0.9182, 0.5353, 0.6494, 0.5353, 0.6494, 0.5682, 0.5598, 0.5682, 0.5598, 0.5353, 0.5001, 0.3552, 0.4702, 0.3552, 0.4702, 0.3326, 0.5001, 0.3326, 0.6494, 0.5043, 0.6494, 0.5353, 0.5598, 0.5353, 0.5598, 0.5043, 0.5001, 0.5043, 0.5001, 0.5353, 0.4702, 0.5353, 0.4702, 0.5043, 0.6494, 0.5682, 0.6494, 0.5985, 0.5598, 0.5985, 0.5598, 0.5682, 0.5001, 0.5682, 0.5001, 0.5985, 0.4702, 0.5985, 0.4702, 0.5682, 0.3552, 0.5353, 0.3552, 0.5682, 0.3326, 0.5682, 0.3326, 0.5353, 0.4702, 0.3552, 0.5001, 0.3552, 0.5001, 0.3326, 0.4702, 0.3326, 0.5038, 0.5465, 0.5038, 0.5571, 0.4813, 0.5571, 0.4813, 0.5465, 0.3552, 0.5682, 0.3552, 0.5353, 0.3326, 0.5353, 0.3326, 0.5682, 0.5038, 0.3215, 0.4813, 0.3215, 0.4702, 0.3326, 0.5001, 0.3326, 0.5001, 0.3326, 0.4702, 0.3326, 0.4813, 0.3215, 0.5038, 0.3215, 0.3215, 0.5571, 0.3215, 0.5465, 0.3326, 0.5353, 0.3326, 0.5682, 0.3326, 0.5682, 0.3326, 0.5353, 0.3215, 0.5465, 0.3215, 0.5571, 0.5299, 0.3552, 0.5598, 0.3552, 0.5598, 0.3326, 0.5299, 0.3326, 0.5001, 0.3552, 0.5299, 0.3552, 0.5299, 0.3326, 0.5001, 0.3326, 0.5598, 0.3326, 0.5299, 0.3326, 0.5262, 0.3215, 0.5487, 0.3215, 0.5299, 0.3326, 0.5001, 0.3326, 0.5038, 0.3215, 0.5262, 0.3215, 0.5487, 0.3215, 0.5262, 0.3215, 0.5299, 0.3326, 0.5598, 0.3326, 0.5038, 0.3215, 0.5001, 0.3326, 0.5062, 0.3303, 0.5084, 0.3238, 0.5487, 0.5465, 0.5487, 0.5571, 0.5262, 0.5571, 0.5262, 0.5465, 0.5262, 0.5465, 0.5262, 0.5571, 0.5038, 0.5571, 0.5038, 0.5465, 0.5598, 0.5682, 0.5598, 0.5985, 0.5299, 0.5985, 0.5299, 0.5682, 0.5299, 0.5682, 0.5299, 0.5985, 0.5001, 0.5985, 0.5001, 0.5682, 0.5598, 0.5043, 0.5598, 0.5353, 0.5299, 0.5353, 0.5299, 0.5043, 0.5299, 0.5043, 0.5299, 0.5353, 0.5001, 0.5353, 0.5001, 0.5043, 0.5598, 0.3552, 0.5299, 0.3552, 0.5299, 0.3326, 0.5598, 0.3326, 0.5299, 0.3552, 0.5001, 0.3552, 0.5001, 0.3326, 0.5299, 0.3326, 0.3303, 0.5376, 0.3238, 0.5442, 0.31, 0.5304, 0.3166, 0.5239, 0.5001, 0.3326, 0.5299, 0.3326, 0.5238, 0.3303, 0.5062, 0.3303, 0.5262, 0.3215, 0.5038, 0.3215, 0.5084, 0.3238, 0.5216, 0.3238, 0.5299, 0.3326, 0.5262, 0.3215, 0.5216, 0.3238, 0.5238, 0.3303, 0.5238, 0.3166, 0.5216, 0.31, 0.5189, 0.3114, 0.5202, 0.3152, 0.5216, 0.3238, 0.5084, 0.3238, 0.5084, 0.31, 0.5216, 0.31, 0.3238, 0.5442, 0.3303, 0.5376, 0.3166, 0.5239, 0.31, 0.5304, 0.5062, 0.3303, 0.5238, 0.3303, 0.5238, 0.3166, 0.5062, 0.3166, 0.3114, 0.5291, 0.3152, 0.5252, 0.3182, 0.4157, 0.3144, 0.4191, 0.5216, 0.31, 0.5084, 0.31, 0.5111, 0.3114, 0.5189, 0.3114, 0.5084, 0.31, 0.5062, 0.3166, 0.5098, 0.3152, 0.5111, 0.3114, 0.5062, 0.3166, 0.5238, 0.3166, 0.5202, 0.3152, 0.5098, 0.3152, 0.5189, 0.3144, 0.5111, 0.3144, 0.5098, 0.3182, 0.5202, 0.3182, 0.5098, 0.5252, 0.5202, 0.5252, 0.5202, 0.4157, 0.5098, 0.4157, 0.3152, 0.5252, 0.3114, 0.5291, 0.3144, 0.4191, 0.3182, 0.4157, 0.5189, 0.5291, 0.5111, 0.5291, 0.5111, 0.4191, 0.5189, 0.4191, 0.9168, 0.658, 0.6387, 0.658, 0.6438, 0.6451, 0.9278, 0.6451, 0.6387, 0.658, 0.3629, 0.658, 0.3621, 0.6451, 0.6438, 0.6451, 0.6561, 0.3313, 0.5528, 0.3353, 0.5568, 0.3231, 0.6682, 0.3191, 0.5528, 0.3353, 0.4495, 0.3354, 0.4454, 0.3232, 0.5568, 0.3231, 0.3463, 0.4928, 0.4496, 0.4927, 0.4456, 0.5049, 0.3342, 0.505, 0.4496, 0.4927, 0.5529, 0.4926, 0.557, 0.5048, 0.4456, 0.5049, 0.9278, 0.6233, 0.9278, 0.6451, 0.6438, 0.6451, 0.6438, 0.6233, 0.6438, 0.6233, 0.6438, 0.6451, 0.3621, 0.6451, 0.3621, 0.6233, 0.2892, 0.6936, 0.1112, 0.6936, 0.1112, 0.6874, 0.2892, 0.6874, 0.6037, 0.6936, 0.7819, 0.6936, 0.7819, 0.6874, 0.6037, 0.6874, 0.01879, 0.6015, 0.2677, 0.6015, 0.2677, 0.648, 0.01879, 0.648, 0.2677, 0.6015, 0.5167, 0.6015, 0.5167, 0.648, 0.2677, 0.648, 0.8749, 0.6015, 0.626, 0.6015, 0.626, 0.648, 0.8749, 0.648, 0.626, 0.6015, 0.3771, 0.6015, 0.3771, 0.648, 0.626, 0.648, 0.01879, 0.7873, 0.2677, 0.8483, 0.3771, 0.4017, 0.1281, 0.3408, 0.2677, 0.8483, 0.5167, 0.9092, 0.626, 0.4627, 0.3771, 0.4017, 0.1281, 0.3408, 0.3771, 0.4017, 0.3621, 0.3918, 0.0828, 0.3133, 0.3771, 0.4017, 0.626, 0.4627, 0.6438, 0.4608, 0.3621, 0.3918, 0.7656, 0.9702, 0.5167, 0.9092, 0.5294, 0.9282, 0.8111, 0.9972, 0.5167, 0.9092, 0.2677, 0.8483, 0.2477, 0.8593, 0.5294, 0.9282, -0.03399, 0.6233, -0.03399, 0.6451, 0.2477, 0.6451, 0.2477, 0.6233, 0.2477, 0.6233, 0.2477, 0.6451, 0.5294, 0.6451, 0.5294, 0.6233, -0.02296, 0.658, 0.2528, 0.658, 0.2477, 0.6451, -0.03399, 0.6451, 0.2528, 0.658, 0.5286, 0.658, 0.5294, 0.6451, 0.2477, 0.6451, 0.5299, 0.2557, 0.5299, 0.3489, 0.5001, 0.3489, 0.5001, 0.2557, 0.3806, 0.3552, 0.1118, 0.3288, 0.09312, 0.3171, 0.3744, 0.3447, 0.5598, 0.2557, 0.5598, 0.3489, 0.5299, 0.3489, 0.5299, 0.2557, 0.9182, 0.777, 0.9425, 0.7527, 0.9623, 0.7606, 0.9369, 0.786, 0.5001, 0.2557, 0.5001, 0.3489, 0.4702, 0.3489, 0.4702, 0.2557, 0.1118, 0.3288, 0.3806, 0.3552, 0.3744, 0.3447, 0.09312, 0.3171, 0.6494, 0.2557, 0.6494, 0.3489, 0.5598, 0.3489, 0.5598, 0.2557, 0.9182, 0.3288, 0.9425, 0.3531, 0.9623, 0.3426, 0.9369, 0.3171, 0.1118, 0.2557, 0.1118, 0.3489, 0.9182, 0.3489, 0.9182, 0.2557, 0.9425, 0.7527, 0.9425, 0.3531, 0.9623, 0.3426, 0.9623, 0.7606, 0.7527, 0.2557, 0.7527, 0.3489, 0.3531, 0.3489, 0.3531, 0.2557, 0.9425, 0.3531, 0.9182, 0.3288, 0.9369, 0.3171, 0.9623, 0.3426, 0.3806, 0.2557, 0.3806, 0.3489, 0.1118, 0.3489, 0.1118, 0.2557, 0.9425, 0.3531, 0.9425, 0.7527, 0.9623, 0.7606, 0.9623, 0.3426, 0.3531, 0.2557, 0.3531, 0.3489, 0.7527, 0.3489, 0.7527, 0.2557, 0.1118, 0.777, 0.08749, 0.7527, 0.06768, 0.7606, 0.09312, 0.786, 0.1118, 0.2557, 0.1118, 0.3489, 0.08749, 0.3489, 0.08749, 0.2557, 0.1118, 0.777, 0.9182, 0.777, 0.9369, 0.786, 0.09312, 0.786, 0.9182, 0.2557, 0.9182, 0.3489, 0.6494, 0.3489, 0.6494, 0.2557, 0.08749, 0.7527, 0.1118, 0.777, 0.09312, 0.786, 0.06768, 0.7606, 0.4702, 0.2557, 0.4702, 0.3489, 0.3806, 0.3489, 0.3806, 0.2557, 0.9182, 0.777, 0.1118, 0.777, 0.09312, 0.786, 0.9369, 0.786, 0.1118, 0.4732, 0.1118, 0.4421, 0.08749, 0.4421, 0.08749, 0.4732, 0.4702, 0.3552, 0.3806, 0.3552, 0.3744, 0.3447, 0.4681, 0.3447, 0.9182, 0.4732, 0.9182, 0.4421, 0.9425, 0.4421, 0.9425, 0.4732, 0.6494, 0.3552, 0.5598, 0.3552, 0.5619, 0.3447, 0.6556, 0.3447, 0.9425, 0.4732, 0.9425, 0.4421, 0.9182, 0.4421, 0.9182, 0.4732, 0.3806, 0.3552, 0.4702, 0.3552, 0.4681, 0.3447, 0.3744, 0.3447, 0.5299, 0.3677, 0.5001, 0.3677, 0.5001, 0.3489, 0.5299, 0.3489, 0.5001, 0.4233, 0.5299, 0.4233, 0.5299, 0.4421, 0.5001, 0.4421, 0.5598, 0.3677, 0.5299, 0.3677, 0.5299, 0.3489, 0.5598, 0.3489, 0.5299, 0.4233, 0.5598, 0.4233, 0.5598, 0.4421, 0.5299, 0.4421, 0.5001, 0.3677, 0.4702, 0.3677, 0.4702, 0.3489, 0.5001, 0.3489, 0.4702, 0.4233, 0.5001, 0.4233, 0.5001, 0.4421, 0.4702, 0.4421, 0.6494, 0.3677, 0.5598, 0.3677, 0.5598, 0.3489, 0.6494, 0.3489, 0.5598, 0.4233, 0.6494, 0.4233, 0.6494, 0.4421, 0.5598, 0.4421, 0.1118, 0.3677, 0.9182, 0.3677, 0.9182, 0.3489, 0.1118, 0.3489, 0.9182, 0.4233, 0.1118, 0.4233, 0.1118, 0.4421, 0.9182, 0.4421, 0.7527, 0.3677, 0.3531, 0.3677, 0.3531, 0.3489, 0.7527, 0.3489, 0.3531, 0.4233, 0.7527, 0.4233, 0.7527, 0.4421, 0.3531, 0.4421, 0.3806, 0.3677, 0.1118, 0.3677, 0.1118, 0.3489, 0.3806, 0.3489, 0.1118, 0.4233, 0.3806, 0.4233, 0.3806, 0.4421, 0.1118, 0.4421, 0.3531, 0.3677, 0.7527, 0.3677, 0.7527, 0.3489, 0.3531, 0.3489, 0.7527, 0.4233, 0.3531, 0.4233, 0.3531, 0.4421, 0.7527, 0.4421, 0.1118, 0.3677, 0.08749, 0.3677, 0.08749, 0.3489, 0.1118, 0.3489, 0.08749, 0.4233, 0.1118, 0.4233, 0.1118, 0.4421, 0.08749, 0.4421, 0.9182, 0.3677, 0.6494, 0.3677, 0.6494, 0.3489, 0.9182, 0.3489, 0.6494, 0.4233, 0.9182, 0.4233, 0.9182, 0.4421, 0.6494, 0.4421, 0.4702, 0.3677, 0.3806, 0.3677, 0.3806, 0.3489, 0.4702, 0.3489, 0.3806, 0.4233, 0.4702, 0.4233, 0.4702, 0.4421, 0.3806, 0.4421, 0.1118, 0.4233, 0.08749, 0.4233, 0.08749, 0.4421, 0.1118, 0.4421, 0.08749, 0.3677, 0.1118, 0.3677, 0.1118, 0.3489, 0.08749, 0.3489, 0.9182, 0.4233, 0.9425, 0.4233, 0.9425, 0.4421, 0.9182, 0.4421, 0.9425, 0.3677, 0.9182, 0.3677, 0.9182, 0.3489, 0.9425, 0.3489, 0.9425, 0.4233, 0.9182, 0.4233, 0.9182, 0.4421, 0.9425, 0.4421, 0.9182, 0.3677, 0.9425, 0.3677, 0.9425, 0.3489, 0.9182, 0.3489, 0.5306, 0.3664, 0.5306, 0.4246, 0.4994, 0.4246, 0.4994, 0.3664, 0.5619, 0.3664, 0.5619, 0.4246, 0.5306, 0.4246, 0.5306, 0.3664, 0.4994, 0.3664, 0.4994, 0.4246, 0.4681, 0.4246, 0.4681, 0.3664, 0.6556, 0.3664, 0.6556, 0.4246, 0.5619, 0.4246, 0.5619, 0.3664, 0.09312, 0.3664, 0.09312, 0.4246, 0.9369, 0.4246, 0.9369, 0.3664, 0.7606, 0.3664, 0.7606, 0.4246, 0.3426, 0.4246, 0.3426, 0.3664, 0.3744, 0.3664, 0.3744, 0.4246, 0.09312, 0.4246, 0.09312, 0.3664, 0.3426, 0.3664, 0.3426, 0.4246, 0.7606, 0.4246, 0.7606, 0.3664, 0.09312, 0.3664, 0.09312, 0.4246, 0.06768, 0.4246, 0.06768, 0.3664, 0.9369, 0.3664, 0.9369, 0.4246, 0.6556, 0.4246, 0.6556, 0.3664, 0.4681, 0.3664, 0.4681, 0.4246, 0.3744, 0.4246, 0.3744, 0.3664, 0.786, 0.4246, 0.786, 0.3664, 0.7606, 0.3664, 0.7606, 0.4246, 0.9369, 0.4246, 0.9369, 0.3664, 0.9623, 0.3664, 0.9623, 0.4246, 0.7606, 0.4246, 0.7606, 0.3664, 0.786, 0.3664, 0.786, 0.4246, 0.5001, 0.3552, 0.5299, 0.3552, 0.5306, 0.3447, 0.4994, 0.3447, 0.9425, 0.7527, 0.9182, 0.777, 0.9369, 0.786, 0.9623, 0.7606, 0.08749, 0.7527, 0.08749, 0.3531, 0.06768, 0.3426, 0.06768, 0.7606, 0.5299, 0.3552, 0.5001, 0.3552, 0.4994, 0.3447, 0.5306, 0.3447, 0.08749, 0.3531, 0.08749, 0.7527, 0.06768, 0.7606, 0.06768, 0.3426, 0.5299, 0.3552, 0.5598, 0.3552, 0.5619, 0.3447, 0.5306, 0.3447, 0.08749, 0.3531, 0.1118, 0.3288, 0.09312, 0.3171, 0.06768, 0.3426, 0.5598, 0.3552, 0.5299, 0.3552, 0.5306, 0.3447, 0.5619, 0.3447, 0.1118, 0.3288, 0.08749, 0.3531, 0.06768, 0.3426, 0.09312, 0.3171, 0.4702, 0.3552, 0.5001, 0.3552, 0.4994, 0.3447, 0.4681, 0.3447, 0.6494, 0.3552, 0.9182, 0.3288, 0.9369, 0.3171, 0.6556, 0.3447, 0.5001, 0.3552, 0.4702, 0.3552, 0.4681, 0.3447, 0.4994, 0.3447, 0.9182, 0.3288, 0.6494, 0.3552, 0.6556, 0.3447, 0.9369, 0.3171, 0.5598, 0.3552, 0.6494, 0.3552, 0.6556, 0.3447, 0.5619, 0.3447, 0.9425, 0.5353, 0.9425, 0.5043, 0.9182, 0.5043, 0.9182, 0.5353, 0.1118, 0.777, 0.08749, 0.7527, 0.07213, 0.7604, 0.09731, 0.7856, 0.9182, 0.5353, 0.9182, 0.5043, 0.9425, 0.5043, 0.9425, 0.5353, 0.1118, 0.3288, 0.3806, 0.3552, 0.3758, 0.3487, 0.09731, 0.3214, 0.1118, 0.5353, 0.1118, 0.5043, 0.08749, 0.5043, 0.08749, 0.5353, 0.08749, 0.7527, 0.1118, 0.777, 0.09731, 0.7856, 0.07213, 0.7604, 0.5299, 0.4421, 0.5299, 0.4732, 0.5001, 0.4732, 0.5001, 0.4421, 0.9425, 0.7527, 0.9425, 0.3531, 0.9579, 0.3465, 0.9579, 0.7604, 0.5598, 0.4421, 0.5598, 0.4732, 0.5299, 0.4732, 0.5299, 0.4421, 0.9182, 0.3288, 0.9425, 0.3531, 0.9579, 0.3465, 0.9327, 0.3214, 0.5001, 0.4421, 0.5001, 0.4732, 0.4702, 0.4732, 0.4702, 0.4421, 0.9425, 0.3531, 0.9425, 0.7527, 0.9579, 0.7604, 0.9579, 0.3465, 0.6494, 0.4421, 0.6494, 0.4732, 0.5598, 0.4732, 0.5598, 0.4421, 0.9425, 0.3531, 0.9182, 0.3288, 0.9327, 0.3214, 0.9579, 0.3465, 0.1118, 0.4421, 0.1118, 0.4732, 0.9182, 0.4732, 0.9182, 0.4421, 0.1118, 0.777, 0.9182, 0.777, 0.9327, 0.7856, 0.09731, 0.7856, 0.7527, 0.4421, 0.7527, 0.4732, 0.3531, 0.4732, 0.3531, 0.4421, 0.9425, 0.7527, 0.9182, 0.777, 0.9327, 0.7856, 0.9579, 0.7604, 0.3806, 0.4421, 0.3806, 0.4732, 0.1118, 0.4732, 0.1118, 0.4421, 0.9182, 0.777, 0.1118, 0.777, 0.09731, 0.7856, 0.9327, 0.7856, 0.3531, 0.4421, 0.3531, 0.4732, 0.7527, 0.4732, 0.7527, 0.4421, 0.4702, 0.3552, 0.3806, 0.3552, 0.3758, 0.3487, 0.4686, 0.3487, 0.1118, 0.4421, 0.1118, 0.4732, 0.08749, 0.4732, 0.08749, 0.4421, 0.9182, 0.777, 0.9425, 0.7527, 0.9579, 0.7604, 0.9327, 0.7856, 0.9182, 0.4421, 0.9182, 0.4732, 0.6494, 0.4732, 0.6494, 0.4421, 0.6494, 0.3552, 0.5598, 0.3552, 0.5614, 0.3487, 0.6542, 0.3487, 0.4702, 0.4421, 0.4702, 0.4732, 0.3806, 0.4732, 0.3806, 0.4421, 0.3806, 0.3552, 0.4702, 0.3552, 0.4686, 0.3487, 0.3758, 0.3487, 0.9579, 0.5048, 0.9579, 0.4726, 0.9327, 0.4726, 0.9327, 0.5048, 0.9327, 0.5048, 0.9327, 0.4726, 0.9579, 0.4726, 0.9579, 0.5048, 0.09731, 0.5048, 0.09731, 0.4726, 0.07213, 0.4726, 0.07213, 0.5048, 0.5305, 0.4726, 0.5305, 0.5048, 0.4995, 0.5048, 0.4995, 0.4726, 0.5614, 0.4726, 0.5614, 0.5048, 0.5305, 0.5048, 0.5305, 0.4726, 0.4995, 0.4726, 0.4995, 0.5048, 0.4686, 0.5048, 0.4686, 0.4726, 0.6542, 0.4726, 0.6542, 0.5048, 0.5614, 0.5048, 0.5614, 0.4726, 0.09731, 0.4726, 0.09731, 0.5048, 0.9327, 0.5048, 0.9327, 0.4726, 0.7604, 0.4726, 0.7604, 0.5048, 0.3465, 0.5048, 0.3465, 0.4726, 0.3758, 0.4726, 0.3758, 0.5048, 0.09731, 0.5048, 0.09731, 0.4726, 0.3465, 0.4726, 0.3465, 0.5048, 0.7604, 0.5048, 0.7604, 0.4726, 0.09731, 0.4726, 0.09731, 0.5048, 0.07213, 0.5048, 0.07213, 0.4726, 0.9327, 0.4726, 0.9327, 0.5048, 0.6542, 0.5048, 0.6542, 0.4726, 0.4686, 0.4726, 0.4686, 0.5048, 0.3758, 0.5048, 0.3758, 0.4726, 0.3806, 0.3552, 0.1118, 0.3288, 0.09731, 0.3214, 0.3758, 0.3487, 0.5001, 0.3552, 0.5299, 0.3552, 0.5305, 0.3487, 0.4995, 0.3487, 0.08749, 0.7527, 0.08749, 0.3531, 0.07213, 0.3465, 0.07213, 0.7604, 0.5299, 0.3552, 0.5001, 0.3552, 0.4995, 0.3487, 0.5305, 0.3487, 0.08749, 0.3531, 0.08749, 0.7527, 0.07213, 0.7604, 0.07213, 0.3465, 0.5299, 0.3552, 0.5598, 0.3552, 0.5614, 0.3487, 0.5305, 0.3487, 0.08749, 0.3531, 0.1118, 0.3288, 0.09731, 0.3214, 0.07213, 0.3465, 0.5598, 0.3552, 0.5299, 0.3552, 0.5305, 0.3487, 0.5614, 0.3487, 0.1118, 0.3288, 0.08749, 0.3531, 0.07213, 0.3465, 0.09731, 0.3214, 0.4702, 0.3552, 0.5001, 0.3552, 0.4995, 0.3487, 0.4686, 0.3487, 0.6494, 0.3552, 0.9182, 0.3288, 0.9327, 0.3214, 0.6542, 0.3487, 0.5001, 0.3552, 0.4702, 0.3552, 0.4686, 0.3487, 0.4995, 0.3487, 0.9182, 0.3288, 0.6494, 0.3552, 0.6542, 0.3487, 0.9327, 0.3214, 0.5598, 0.3552, 0.6494, 0.3552, 0.6542, 0.3487, 0.5614, 0.3487, 0.06557, 0.3051, 0.06601, 0.6915, 0.0005833, 0.7571, -3.874e-06, 0.2372, 0.6668, 0.6909, 0.9344, 0.6905, 1.0, 0.756, 0.6669, 0.7563, 0.9344, 0.6905, 0.934, 0.3041, 0.9994, 0.236, 1.0, 0.756, 0.332, 0.3148, 0.06557, 0.3051, -3.874e-06, 0.2372, 0.3331, 0.2493, 0.06601, 0.6915, 0.3336, 0.6912, 0.3337, 0.7567, 0.0005833, 0.7571, 0.3336, 0.6912, 0.6668, 0.6909, 0.6669, 0.7563, 0.3337, 0.7567, 0.934, 0.3041, 0.6676, 0.3144, 0.6663, 0.2489, 0.9994, 0.236, 0.6676, 0.3144, 0.332, 0.3148, 0.3331, 0.2493, 0.6663, 0.2489, 0.3776, 0.3642, 0.3777, 0.4614, 0.3666, 0.4725, 0.3665, 0.3527, 0.5529, 0.4612, 0.6248, 0.4611, 0.6359, 0.4722, 0.5529, 0.4723, 0.6248, 0.4611, 0.6247, 0.3639, 0.6358, 0.3524, 0.6359, 0.4722, 0.4489, 0.3668, 0.3776, 0.3642, 0.3665, 0.3527, 0.4491, 0.3557, 0.3777, 0.4614, 0.4496, 0.4613, 0.4496, 0.4724, 0.3666, 0.4725, 0.4496, 0.4613, 0.5529, 0.4612, 0.5529, 0.4723, 0.4496, 0.4724, 0.6247, 0.3639, 0.5534, 0.3666, 0.5532, 0.3556, 0.6358, 0.3524, 0.5534, 0.3666, 0.4489, 0.3668, 0.4491, 0.3557, 0.5532, 0.3556, 0.4496, 0.4613, 0.3777, 0.4614, 0.3776, 0.3642, 0.4489, 0.3668, 0.6248, 0.4611, 0.5529, 0.4612, 0.5534, 0.3666, 0.6247, 0.3639, 0.5529, 0.4612, 0.4496, 0.4613, 0.4489, 0.3668, 0.5534, 0.3666, 0.7022, 0.6936, 0.4615, 0.6936, 0.4615, 0.6874, 0.7022, 0.6874, 0.3451, 0.6936, 0.6037, 0.6936, 0.6037, 0.6874, 0.3451, 0.6874, 0.545, 0.6936, 0.2892, 0.6936, 0.2892, 0.6874, 0.545, 0.6874, 0.1702, 0.6936, 0.3451, 0.6936, 0.3451, 0.6874, 0.1702, 0.6874, 0.7229, 0.6936, 0.545, 0.6936, 0.545, 0.6874, 0.7229, 0.6874, 0.06401, 0.7683, 0.08966, 0.7939, 0.9404, 0.7939, 0.966, 0.7683, 0.966, 0.3468, 0.9404, 0.3212, 0.6568, 0.349, 0.5623, 0.349, 0.5308, 0.349, 0.4993, 0.349, 0.4677, 0.349, 0.3732, 0.349, 0.08966, 0.3212, 0.06401, 0.3468, 0.6494, 0.2557, 0.5598, 0.2557, 0.5623, 0.2434, 0.6568, 0.2434, 0.1118, 0.777, 0.9182, 0.777, 0.9404, 0.7939, 0.08966, 0.7939, 0.5001, 0.2557, 0.4702, 0.2557, 0.4677, 0.2434, 0.4993, 0.2434, 0.9425, 0.7527, 0.9425, 0.3531, 0.966, 0.3468, 0.966, 0.7683, 0.08749, 0.3531, 0.08749, 0.7527, 0.06401, 0.7683, 0.06401, 0.3468, 0.3806, 0.2557, 0.1118, 0.2557, 0.08966, 0.2434, 0.3732, 0.2434, 0.9425, 0.3531, 0.9182, 0.3288, 0.9404, 0.3212, 0.966, 0.3468, 0.5598, 0.2557, 0.5299, 0.2557, 0.5308, 0.2434, 0.5623, 0.2434, 0.5299, 0.2557, 0.5001, 0.2557, 0.4993, 0.2434, 0.5308, 0.2434, 0.9182, 0.777, 0.9425, 0.7527, 0.966, 0.7683, 0.9404, 0.7939, 0.9182, 0.2557, 0.6494, 0.2557, 0.6568, 0.2434, 0.9404, 0.2434, 0.4702, 0.2557, 0.3806, 0.2557, 0.3732, 0.2434, 0.4677, 0.2434, 0.08749, 0.7527, 0.1118, 0.777, 0.08966, 0.7939, 0.06401, 0.7683, 0.2477, 0.6015, 0.2477, 0.6233, 0.5294, 0.6233, 0.5294, 0.6015, -0.03399, 0.6015, -0.03399, 0.6233, 0.2477, 0.6233, 0.2477, 0.6015, 0.6438, 0.6015, 0.6438, 0.6233, 0.3621, 0.6233, 0.3621, 0.6015, 0.9278, 0.6015, 0.9278, 0.6233, 0.6438, 0.6233, 0.6438, 0.6015, 0.3621, 0.6015, 0.3621, 0.6233, 0.0828, 0.6233, 0.0828, 0.6015, 0.5294, 0.6015, 0.5294, 0.6233, 0.8111, 0.6233, 0.8111, 0.6015, 0.3133, 0.6015, 0.3133, 0.6233, 0.7903, 0.6233, 0.7903, 0.6015, 0.9972, 0.6015, 0.9972, 0.6233, 0.5202, 0.6233, 0.5202, 0.6015])
me_cube_004.materials.append(mat_material_001)
me_cube_004.materials.append(mat_material_002)
me_cube_004.materials.append(mat_material_003)
me_cube_004.materials.append(mat_material_004)
me_cube_004.use_mirror_vertex_groups = False
me_cube_004.update()

# ---- objects
ob_cube_004 = bpy.data.objects.new('Cube.004', me_cube_004)

# ---- transforms, parenting, visibility, modifiers, constraints
ob_cube_004.location = (0.004671, 0.003948, -0.005994)

# ---- collection membership
col_collection.objects.link(ob_cube_004)

# ---- scene / render settings (as saved in the file)
scene.frame_start = 1; scene.frame_end = 250; scene.frame_set(1)
scene.render.engine = 'BLENDER_EEVEE_NEXT'
scene.cycles.sampling_pattern = 'TABULATED_SOBOL'
scene.cycles.use_light_tree = False
scene.view_settings.view_transform = 'Filmic'
bpy.context.view_layer.update()

# ---- added for rendering (the .blend has no active camera and no usable light): camera, sun
cam_auto = bpy.data.cameras.new('AutoCamera')
cam_auto.lens = 50.0
cam_auto.sensor_width = 36.0
cam_auto.clip_end = 1000.0
ob_auto_camera = bpy.data.objects.new('AutoCamera', cam_auto)
scene.collection.objects.link(ob_auto_camera)
ob_auto_camera.location = (4.63417, -5.53599, 4.72472)
ob_auto_camera.rotation_euler = (1.09748, -7.21219e-08, 0.694738)
scene.camera = ob_auto_camera
light_auto_sun = bpy.data.lights.new('AutoSun', 'SUN')
light_auto_sun.energy = 3.0
light_auto_sun.angle = 0.0523599
ob_auto_sun = bpy.data.objects.new('AutoSun', light_auto_sun)
scene.collection.objects.link(ob_auto_sun)
ob_auto_sun.rotation_euler = (0.872665, 0.174533, 0.523599)
bpy.context.view_layer.update()

